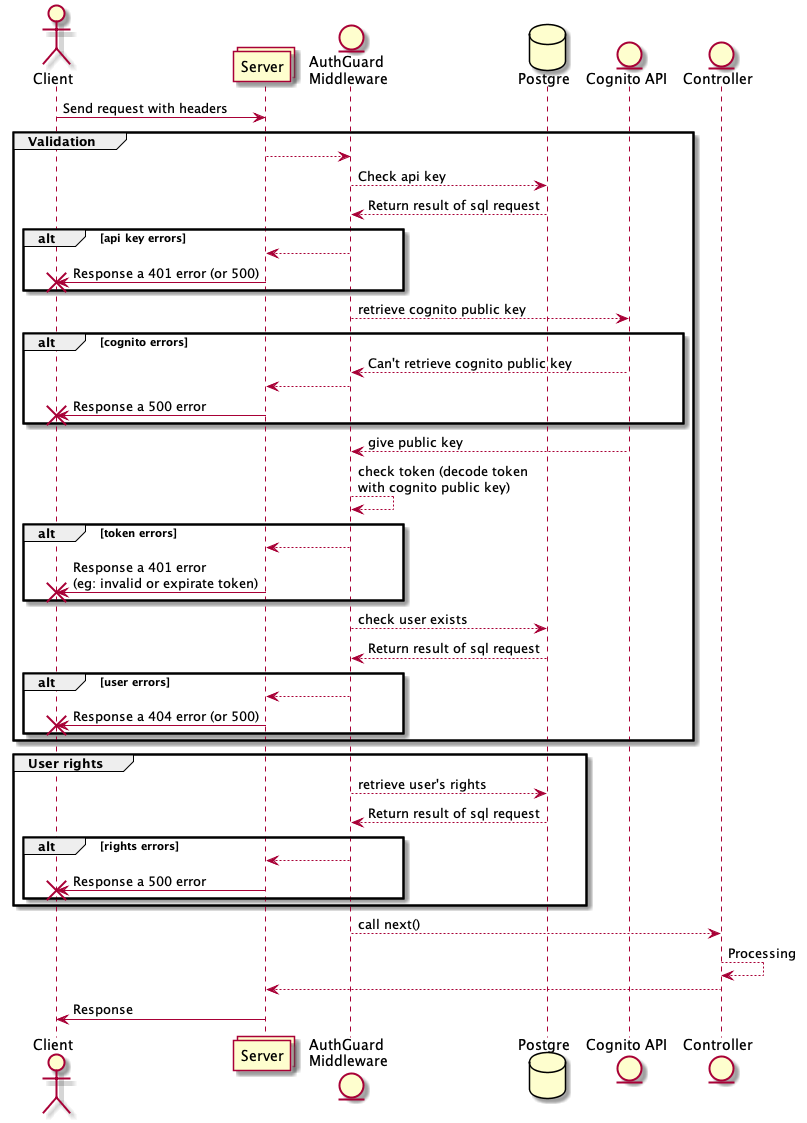

The diagram above was rendered by PlantUML. Its source (embedded in the PNG):
@startuml
  actor Client as c
  collections Server as s
  entity "AuthGuard \nMiddleware" as m
  
  database "Postgre" as pg
  entity "Cognito API" as auth
  entity "Controller" as co

  c -> s: Send request with headers
  
  group Validation

    s --> m

    m --> pg: Check api key
    pg --> m: Return result of sql request
    
    alt api key errors
      m --> s
      s -> c !! : Response a 401 error (or 500)
    end

    m --> auth: retrieve cognito public key
    alt cognito errors
      auth --> m: Can't retrieve cognito public key
      m --> s
      s -> c !! : Response a 500 error
    end
    auth --> m:  give public key
    m --> m: check token (decode token \nwith cognito public key)
    alt token errors
      m --> s
      s -> c !! : Response a 401 error \n(eg: invalid or expirate token)
    end

    m --> pg: check user exists
    pg --> m: Return result of sql request
    alt user errors
      m --> s
      s -> c !! : Response a 404 error (or 500)
    end
  end

  group User rights
    m --> pg: retrieve user's rights
    pg --> m: Return result of sql request

    alt rights errors
      m --> s
      s -> c !! : Response a 500 error
    end
  end

  m --> co: call next()

  co --> co: Processing
  co --> s
  s -> c: Response


@enduml